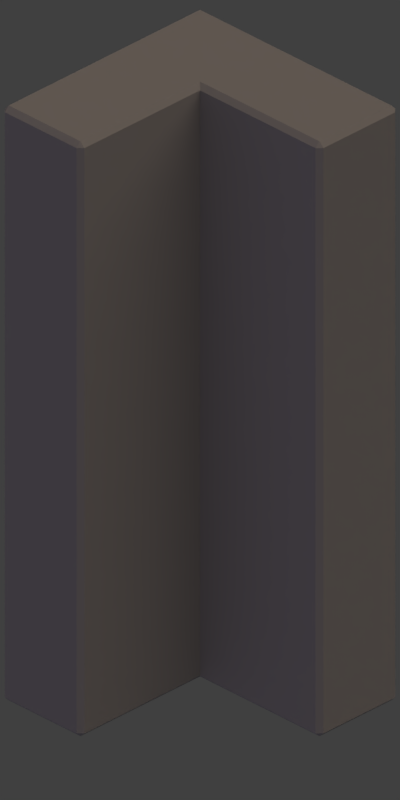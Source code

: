 # Source: corner_tall.blend  (saved by Blender 2.77.0; exported with 4.5.12 LTS)
import bpy
from mathutils import Matrix  # noqa: F401  (used for matrix-valued properties, if any)

bpy.ops.wm.read_factory_settings(use_empty=True)
scene = bpy.context.scene
scene.name = 'Scene'

# ---- collections
col_collection_1 = bpy.data.collections.new('Collection 1'); scene.collection.children.link(col_collection_1)

# ---- materials (node trees are filled in below, after node groups)
mat_material = bpy.data.materials.new('Material')
mat_material.alpha_threshold = 0.0
mat_material.use_transparent_shadow = False
mat_material.diffuse_color = (0.3264, 0.3264, 0.3264, 1.0)
mat_material.roughness = 0.5
mat_material.specular_intensity = 0.2
mat_material.line_color = (0.0, 0.0, 0.0, 1.0)

# ---- material node trees

# ---- world
world_world = bpy.data.worlds.new('World'); scene.world = world_world
world_world.color = (0.05088, 0.05088, 0.05088)
world_world.use_sun_shadow = False
world_world.sun_shadow_jitter_overblur = 0.0
world_world.cycles.sampling_method = 'MANUAL'
world_world.light_settings.distance = 1.0

# ---- cameras
cam_camera = bpy.data.cameras.new('Camera')
cam_camera.type = 'ORTHO'
cam_camera.clip_end = 100.0
cam_camera.lens = 35.0
cam_camera.sensor_width = 32.0
cam_camera.sensor_height = 18.0
cam_camera.ortho_scale = 2.84
cam_camera.dof.focus_distance = 0.0
cam_camera.dof.aperture_fstop = 128.0

# ---- lights
light_filllight = bpy.data.lights.new('FillLight', 'SUN')
light_filllight.color = (0.7398, 0.6076, 1.0)
light_filllight.transmission_factor = 0.0
light_filllight.angle = 1.571
light_filllight.energy = 0.25
light_filllight.shadow_buffer_clip_start = 0.5
light_filllight.shadow_soft_size = 1.0
light_filllight.shadow_cascade_max_distance = 1000.0
light_keylight = bpy.data.lights.new('KeyLight', 'SUN')
light_keylight.color = (0.814, 0.6377, 0.5099)
light_keylight.transmission_factor = 0.0
light_keylight.angle = 1.571
light_keylight.energy = 1.25
light_keylight.shadow_buffer_clip_start = 0.5
light_keylight.shadow_soft_size = 1.0
light_keylight.shadow_cascade_max_distance = 1000.0
light_rimlight = bpy.data.lights.new('RimLight', 'SUN')
light_rimlight.color = (0.7067, 0.7067, 0.7067)
light_rimlight.transmission_factor = 0.0
light_rimlight.angle = 1.571
light_rimlight.energy = 0.25
light_rimlight.shadow_buffer_clip_start = 0.5
light_rimlight.shadow_soft_size = 1.0
light_rimlight.shadow_cascade_max_distance = 1000.0

# ---- meshes
me_gridguide = bpy.data.meshes.new('GridGuide')
me_gridguide.from_pydata([(0.5, 0.5, 0.0), (1.5, -0.5, 0.0), (1.5, 0.5, 0.0), (-1.5, 0.5, 0.0), (0.5, -1.5, 0.0), (-0.5, -0.5, 0.0), (0.5, -0.5, 0.0), (-1.5, -1.5, 0.0), (-0.5, 1.5, 0.0), (0.5, 1.5, 0.0), (-0.5, 0.5, 0.0), (-3.5, -0.5, 0.0), (-2.5, -0.5, 0.0), (-1.5, -0.5, 0.0), (-2.5, 0.5, 0.0), (-4.5, -0.5, 0.0), (-4.5, 0.5, 0.0), (-3.5, -1.5, 0.0), (-4.5, -1.5, 0.0), (-3.5, 0.5, 0.0), (-1.5, 1.5, 0.0), (-4.5, 1.5, 0.0), (2.5, -0.5, 0.0), (2.5, 0.5, 0.0), (3.5, 0.5, 0.0), (4.5, -0.5, 0.0), (4.5, 0.5, 0.0), (3.5, -0.5, 0.0), (4.5, -1.5, 0.0), (2.5, 1.5, 0.0), (1.5, 2.5, 0.0), (0.5, 3.5, 0.0), (1.5, 3.5, 0.0), (-1.5, 2.5, 0.0), (-0.5, 2.5, 0.0), (1.5, 1.5, 0.0), (0.5, 2.5, 0.0), (-0.5, 3.5, 0.0), (0.5, 4.5, 0.0), (1.5, 4.5, 0.0), (-1.5, 4.5, 0.0), (-0.5, 4.5, 0.0), (-2.5, 2.5, 0.0), (-3.5, 3.5, 0.0), (-2.5, 3.5, 0.0), (-4.5, 2.5, 0.0), (-4.5, 3.5, 0.0), (-3.5, 1.5, 0.0), (-2.5, 1.5, 0.0), (-3.5, 2.5, 0.0), (-1.5, 3.5, 0.0), (-2.5, 4.5, 0.0), (-4.5, 4.5, 0.0), (-3.5, 4.5, 0.0), (3.5, 2.5, 0.0), (4.5, 2.5, 0.0), (3.5, 3.5, 0.0), (2.5, 2.5, 0.0), (3.5, 1.5, 0.0), (4.5, 1.5, 0.0), (2.5, 3.5, 0.0), (4.5, 3.5, 0.0), (3.5, 4.5, 0.0), (4.5, 4.5, 0.0), (2.5, 4.5, 0.0), (0.5, -3.5, 0.0), (-0.5, -2.5, 0.0), (1.5, -2.5, 0.0), (-1.5, -2.5, 0.0), (0.5, -4.5, 0.0), (-0.5, -4.5, 0.0), (-1.5, -3.5, 0.0), (-0.5, -3.5, 0.0), (0.5, -2.5, 0.0), (-0.5, -1.5, 0.0), (1.5, -1.5, 0.0), (-2.5, -2.5, 0.0), (-4.5, -3.5, 0.0), (-4.5, -2.5, 0.0), (-2.5, -4.5, 0.0), (-3.5, -3.5, 0.0), (-2.5, -3.5, 0.0), (-1.5, -4.5, 0.0), (-4.5, -4.5, 0.0), (-3.5, -4.5, 0.0), (-3.5, -2.5, 0.0), (-2.5, -1.5, 0.0), (3.5, -3.5, 0.0), (2.5, -2.5, 0.0), (1.5, -3.5, 0.0), (2.5, -4.5, 0.0), (3.5, -4.5, 0.0), (4.5, -4.5, 0.0), (4.5, -3.5, 0.0), (1.5, -4.5, 0.0), (2.5, -3.5, 0.0), (2.5, -1.5, 0.0), (3.5, -2.5, 0.0), (4.5, -2.5, 0.0), (3.5, -1.5, 0.0)], [(1, 2), (9, 8), (11, 12), (16, 15), (23, 22), (24, 23), (25, 26), (30, 32), (32, 31), (33, 34), (41, 40), (42, 44), (44, 43), (46, 45), (53, 52), (58, 59), (61, 63), (63, 62), (70, 72), (72, 71), (78, 77), (79, 81), (81, 80), (83, 84), (91, 92), (92, 93), (99, 97), (97, 98), (10, 5), (5, 6), (6, 0), (0, 10), (6, 1), (2, 0), (3, 13), (13, 5), (10, 3), (5, 74), (74, 4), (4, 6), (4, 75), (75, 1), (13, 7), (7, 74), (8, 10), (0, 9), (2, 35), (35, 9), (20, 3), (8, 20), (19, 11), (12, 14), (14, 19), (12, 13), (3, 14), (15, 11), (19, 16), (11, 17), (17, 86), (86, 12), (86, 7), (15, 18), (18, 17), (47, 19), (14, 48), (48, 47), (20, 48), (21, 16), (47, 21), (22, 27), (27, 24), (27, 25), (26, 24), (1, 22), (23, 2), (22, 96), (96, 99), (99, 27), (99, 28), (28, 25), (75, 96), (29, 23), (24, 58), (58, 29), (26, 59), (29, 35), (37, 34), (34, 36), (36, 31), (31, 37), (36, 30), (50, 33), (37, 50), (34, 8), (9, 36), (35, 30), (33, 20), (41, 37), (31, 38), (38, 41), (32, 39), (39, 38), (40, 50), (43, 49), (49, 42), (42, 33), (50, 44), (45, 49), (43, 46), (49, 47), (48, 42), (45, 21), (53, 43), (44, 51), (51, 53), (40, 51), (52, 46), (60, 57), (57, 54), (54, 56), (56, 60), (54, 55), (55, 61), (61, 56), (30, 57), (60, 32), (57, 29), (58, 54), (59, 55), (64, 60), (56, 62), (62, 64), (64, 39), (66, 72), (72, 65), (65, 73), (73, 66), (65, 89), (89, 67), (67, 73), (68, 71), (66, 68), (70, 69), (69, 65), (69, 94), (94, 89), (71, 82), (82, 70), (74, 66), (73, 4), (67, 75), (7, 68), (85, 80), (81, 76), (76, 85), (81, 71), (68, 76), (77, 80), (85, 78), (80, 84), (84, 79), (79, 82), (77, 83), (17, 85), (76, 86), (18, 78), (88, 95), (95, 87), (87, 97), (97, 88), (87, 93), (93, 98), (89, 95), (88, 67), (95, 90), (90, 91), (91, 87), (94, 90), (96, 88), (98, 28)], [])
me_gridguide.use_remesh_preserve_volume = False
me_gridguide.use_remesh_preserve_attributes = False
me_gridguide.use_mirror_vertex_groups = False
me_gridguide.update()
me_cube = bpy.data.meshes.new('Cube')
me_cube.from_pydata([(0.4999, 0.1197, 2.419), (0.48, 0.1197, 2.439), (0.48, 0.09985, 2.419), (0.48, 0.09985, 0.01989), (0.48, 0.1197, 0.0), (0.4999, 0.1197, 0.01989), (-0.1199, -0.5, 2.419), (-0.1, -0.4801, 2.419), (-0.1199, -0.4801, 2.439), (-0.1, -0.4801, 0.01989), (-0.1199, -0.5, 0.01989), (-0.1199, -0.4801, 1.49e-08), (0.48, 0.48, 2.439), (0.4999, 0.48, 2.419), (0.48, 0.4998, 2.419), (0.4999, 0.48, 0.01989), (0.48, 0.48, 0.0), (0.48, 0.4998, 0.01989), (-0.4801, -0.5, 2.419), (-0.4801, -0.4801, 2.439), (-0.5, -0.4801, 2.419), (-0.4801, -0.4801, 1.49e-08), (-0.4801, -0.5, 0.01989), (-0.5, -0.4801, 0.01989), (-0.1199, 0.12, 2.439), (-0.1, 0.1, 2.419), (-0.4801, 0.48, 2.439), (-0.5, 0.5, 2.419), (-0.4801, 0.48, 1.49e-08), (-0.5, 0.5, 0.01989), (-0.1199, 0.12, 1.49e-08), (-0.1, 0.1, 0.01989)], [], [(24, 1, 12, 26), (6, 18, 22, 10), (25, 7, 9, 31), (27, 14, 17, 29), (28, 16, 4, 30), (0, 1, 2), (3, 4, 5), (6, 7, 8), (9, 10, 11), (12, 13, 14), (15, 16, 17), (18, 19, 20), (21, 22, 23), (8, 19, 18, 6), (2, 3, 5, 0), (24, 8, 7, 25), (6, 10, 9, 7), (21, 11, 10, 22), (26, 12, 14, 27), (22, 18, 20, 23), (13, 15, 17, 14), (28, 21, 23, 29), (12, 1, 0, 13), (4, 16, 15, 5), (30, 4, 3, 31), (13, 0, 5, 15), (11, 30, 31, 9), (16, 28, 29, 17), (19, 26, 27, 20), (1, 24, 25, 2), (21, 28, 30, 11), (20, 27, 29, 23), (2, 25, 31, 3), (8, 24, 26, 19)])
me_cube.materials.append(mat_material)
me_cube.use_remesh_preserve_volume = False
me_cube.use_remesh_preserve_attributes = False
me_cube.use_mirror_vertex_groups = False
me_cube.update()

# ---- objects
ob_plane = bpy.data.objects.new('Plane', me_gridguide)
ob_cube = bpy.data.objects.new('Cube', me_cube)
ob_camera = bpy.data.objects.new('Camera', cam_camera)
ob_filllight = bpy.data.objects.new('FillLight', light_filllight)
ob_keylight = bpy.data.objects.new('KeyLight', light_keylight)
ob_rimlight = bpy.data.objects.new('RimLight', light_rimlight)

# ---- transforms, parenting, visibility, modifiers, constraints
ob_plane.location = (0.0, 0.0, 0.0)
ob_plane.lineart.crease_threshold = 0.0
ob_cube.location = (0.0, 0.0, 0.0)
ob_cube.lock_rotations_4d = False
ob_cube.empty_display_type = 'ARROWS'
ob_cube.lineart.crease_threshold = 0.0
ob_camera.location = (10.0, -10.0, 9.4)
ob_camera.rotation_euler = (1.047, 0.0, 0.7854)
ob_camera.lock_rotations_4d = False
ob_camera.empty_display_type = 'ARROWS'
ob_camera.color = (0.0, 0.0, 0.0, 0.0)
ob_camera.display_type = 'WIRE'
ob_camera.lineart.crease_threshold = 0.0
ob_filllight.location = (6.74, 7.638, 11.54)
ob_filllight.rotation_euler = (1.797, 0.3972, -0.04007)
ob_filllight.lineart.crease_threshold = 0.0
ob_keylight.location = (8.199, 7.907, 11.54)
ob_keylight.rotation_euler = (0.01345, 0.4495, 0.5187)
ob_keylight.lineart.crease_threshold = 0.0
ob_rimlight.location = (7.742, 6.406, 12.03)
ob_rimlight.rotation_euler = (-2.028, -0.2654, 1.096)
ob_rimlight.lineart.crease_threshold = 0.0

# ---- collection membership
col_collection_1.objects.link(ob_plane)
col_collection_1.objects.link(ob_cube)
col_collection_1.objects.link(ob_camera)
col_collection_1.objects.link(ob_filllight)
col_collection_1.objects.link(ob_keylight)
col_collection_1.objects.link(ob_rimlight)

# ---- scene / render settings (as saved in the file)
scene.camera = ob_camera
scene.frame_start = 1; scene.frame_end = 250; scene.frame_set(1)
scene.render.engine = 'BLENDER_EEVEE_NEXT'
scene.render.resolution_x = 256
scene.render.resolution_y = 512
scene.render.resolution_percentage = 50
scene.render.dither_intensity = 0.0
scene.render.film_transparent = True
scene.cycles.use_denoising = False
scene.cycles.samples = 128
scene.cycles.sampling_pattern = 'TABULATED_SOBOL'
scene.cycles.light_sampling_threshold = 0.0
scene.cycles.use_adaptive_sampling = False
scene.cycles.use_light_tree = False
scene.cycles.blur_glossy = 0.0
scene.cycles.sample_clamp_indirect = 0.0
scene.view_settings.view_transform = 'Standard'
bpy.context.view_layer.update()
